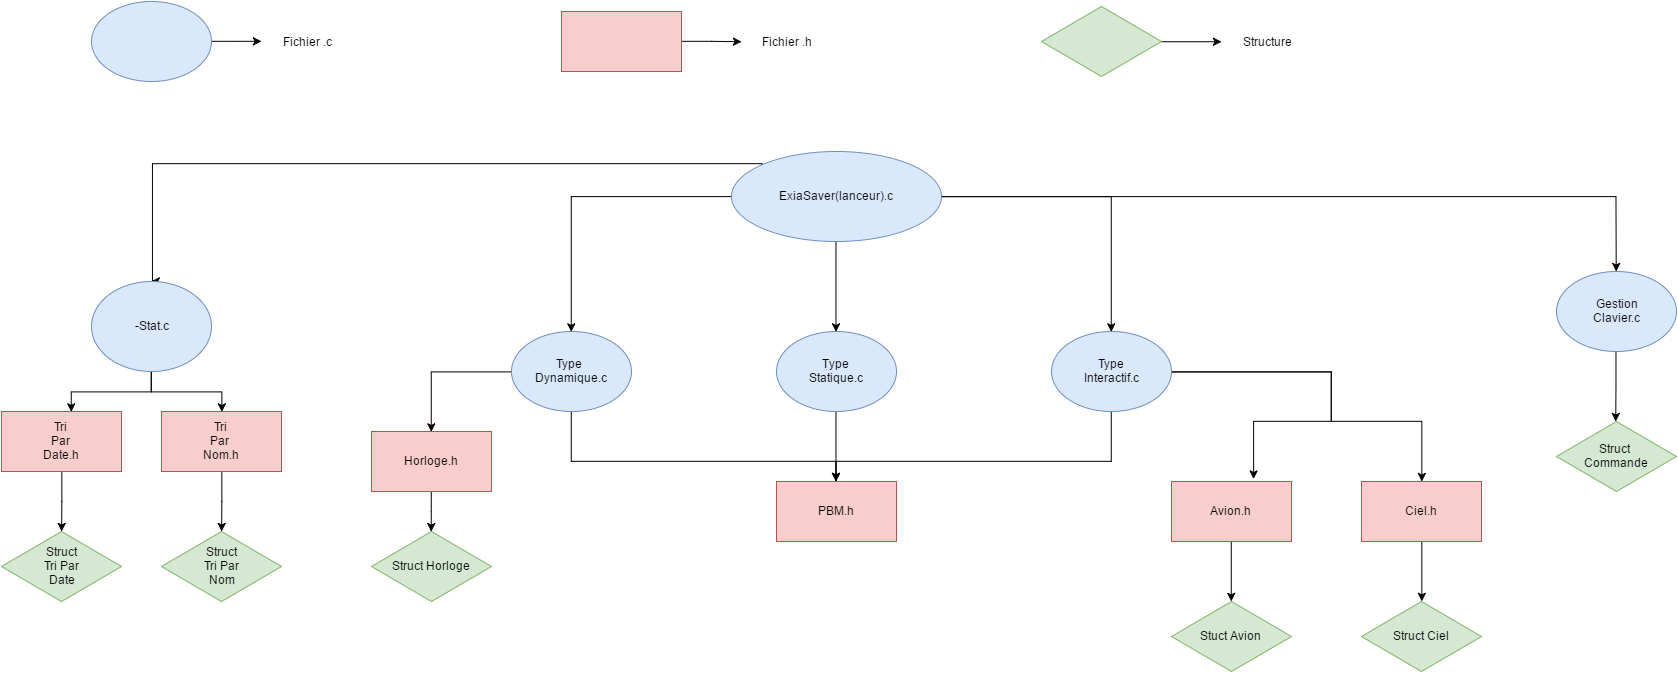

The diagram above was exported from draw.io. Its source (the exported page's mxGraphModel, read from the mxfile embedded in the PNG):
<mxGraphModel dx="2482" dy="1649" grid="0" gridSize="10" guides="0" tooltips="1" connect="1" arrows="1" fold="1" page="0" pageScale="1" pageWidth="826" pageHeight="1169" background="#FFFFFF" math="0" shadow="0">
  <root>
    <mxCell id="0" />
    <mxCell id="1" parent="0" />
    <mxCell id="156" style="edgeStyle=orthogonalEdgeStyle;rounded=0;html=1;exitX=0;exitY=0.5;entryX=0.5;entryY=0;jettySize=auto;orthogonalLoop=1;" edge="1" parent="1" source="139" target="155">
      <mxGeometry relative="1" as="geometry" />
    </mxCell>
    <mxCell id="171" style="edgeStyle=orthogonalEdgeStyle;rounded=0;html=1;exitX=0.5;exitY=1;jettySize=auto;orthogonalLoop=1;" edge="1" parent="1" source="139" target="154">
      <mxGeometry relative="1" as="geometry">
        <Array as="points">
          <mxPoint x="-110" y="50" />
          <mxPoint x="155" y="50" />
        </Array>
      </mxGeometry>
    </mxCell>
    <mxCell id="139" value="Type&amp;nbsp;&lt;div&gt;Dynamique.c&lt;/div&gt;" style="ellipse;whiteSpace=wrap;html=1;fillColor=#dae8fc;strokeColor=#6c8ebf;" vertex="1" parent="1">
      <mxGeometry x="-170" y="-80" width="120" height="80" as="geometry" />
    </mxCell>
    <mxCell id="144" style="edgeStyle=orthogonalEdgeStyle;rounded=0;html=1;exitX=0;exitY=0.5;entryX=0.5;entryY=0;jettySize=auto;orthogonalLoop=1;" edge="1" parent="1" source="140" target="139">
      <mxGeometry relative="1" as="geometry" />
    </mxCell>
    <mxCell id="145" style="edgeStyle=orthogonalEdgeStyle;rounded=0;html=1;exitX=0.5;exitY=1;jettySize=auto;orthogonalLoop=1;entryX=0.5;entryY=0;" edge="1" parent="1" source="140" target="142">
      <mxGeometry relative="1" as="geometry">
        <mxPoint x="110" y="-90" as="targetPoint" />
        <Array as="points" />
      </mxGeometry>
    </mxCell>
    <mxCell id="147" style="edgeStyle=orthogonalEdgeStyle;rounded=0;html=1;exitX=1;exitY=0.5;entryX=0.5;entryY=0;jettySize=auto;orthogonalLoop=1;" edge="1" parent="1" source="140" target="146">
      <mxGeometry relative="1" as="geometry" />
    </mxCell>
    <mxCell id="148" style="edgeStyle=orthogonalEdgeStyle;rounded=0;html=1;exitX=0;exitY=0;jettySize=auto;orthogonalLoop=1;entryX=0.5;entryY=0;" edge="1" parent="1" source="140" target="141">
      <mxGeometry relative="1" as="geometry">
        <mxPoint x="-350" y="-248" as="targetPoint" />
        <Array as="points">
          <mxPoint x="80" y="-248" />
          <mxPoint x="-529" y="-248" />
        </Array>
      </mxGeometry>
    </mxCell>
    <mxCell id="178" style="edgeStyle=orthogonalEdgeStyle;rounded=0;html=1;exitX=1;exitY=0.5;jettySize=auto;orthogonalLoop=1;" edge="1" parent="1" source="140" target="179">
      <mxGeometry relative="1" as="geometry">
        <mxPoint x="944.7058823529412" y="-100" as="targetPoint" />
      </mxGeometry>
    </mxCell>
    <mxCell id="140" value="ExiaSaver(lanceur).c" style="ellipse;whiteSpace=wrap;html=1;fillColor=#dae8fc;strokeColor=#6c8ebf;" vertex="1" parent="1">
      <mxGeometry x="50" y="-260" width="210" height="90" as="geometry" />
    </mxCell>
    <mxCell id="161" style="edgeStyle=orthogonalEdgeStyle;rounded=0;html=1;exitX=0.5;exitY=1;entryX=0.579;entryY=0.008;entryPerimeter=0;jettySize=auto;orthogonalLoop=1;" edge="1" parent="1" source="141" target="159">
      <mxGeometry relative="1" as="geometry" />
    </mxCell>
    <mxCell id="192" style="edgeStyle=orthogonalEdgeStyle;rounded=0;html=1;exitX=0.5;exitY=1;entryX=0.5;entryY=0;jettySize=auto;orthogonalLoop=1;" edge="1" parent="1" source="141" target="157">
      <mxGeometry relative="1" as="geometry" />
    </mxCell>
    <mxCell id="141" value="-Stat.c" style="ellipse;whiteSpace=wrap;html=1;fillColor=#dae8fc;strokeColor=#6c8ebf;" vertex="1" parent="1">
      <mxGeometry x="-589.7058823529411" y="-130" width="120" height="90" as="geometry" />
    </mxCell>
    <mxCell id="152" style="edgeStyle=orthogonalEdgeStyle;rounded=0;html=1;exitX=0.5;exitY=1;jettySize=auto;orthogonalLoop=1;" edge="1" parent="1" source="142">
      <mxGeometry relative="1" as="geometry">
        <mxPoint x="109.64705882352928" y="100" as="targetPoint" />
        <Array as="points">
          <mxPoint x="155" y="100" />
        </Array>
      </mxGeometry>
    </mxCell>
    <mxCell id="142" value="Type&lt;div&gt;Statique.c&lt;/div&gt;" style="ellipse;whiteSpace=wrap;html=1;fillColor=#dae8fc;strokeColor=#6c8ebf;" vertex="1" parent="1">
      <mxGeometry x="95" y="-80" width="120" height="80" as="geometry" />
    </mxCell>
    <mxCell id="153" style="edgeStyle=orthogonalEdgeStyle;rounded=0;html=1;exitX=0.5;exitY=1;jettySize=auto;orthogonalLoop=1;" edge="1" parent="1" source="146" target="154">
      <mxGeometry relative="1" as="geometry">
        <mxPoint x="109.99999999999955" y="100" as="targetPoint" />
        <Array as="points">
          <mxPoint x="430" y="50" />
          <mxPoint x="155" y="50" />
        </Array>
      </mxGeometry>
    </mxCell>
    <mxCell id="176" style="edgeStyle=orthogonalEdgeStyle;rounded=0;html=1;exitX=1;exitY=0.5;entryX=0.682;entryY=-0.041;entryPerimeter=0;jettySize=auto;orthogonalLoop=1;" edge="1" parent="1" source="146" target="172">
      <mxGeometry relative="1" as="geometry">
        <Array as="points">
          <mxPoint x="650" y="-40" />
          <mxPoint x="650" y="10" />
          <mxPoint x="572" y="10" />
        </Array>
      </mxGeometry>
    </mxCell>
    <mxCell id="177" style="edgeStyle=orthogonalEdgeStyle;rounded=0;html=1;exitX=1;exitY=0.5;jettySize=auto;orthogonalLoop=1;" edge="1" parent="1" source="146" target="173">
      <mxGeometry relative="1" as="geometry">
        <mxPoint x="770" y="-39.529411764705856" as="targetPoint" />
        <Array as="points">
          <mxPoint x="650" y="-40" />
          <mxPoint x="650" y="10" />
          <mxPoint x="740" y="10" />
        </Array>
      </mxGeometry>
    </mxCell>
    <mxCell id="146" value="Type&lt;div&gt;Interactif.c&lt;/div&gt;" style="ellipse;whiteSpace=wrap;html=1;fillColor=#dae8fc;strokeColor=#6c8ebf;" vertex="1" parent="1">
      <mxGeometry x="370" y="-80" width="120" height="80" as="geometry" />
    </mxCell>
    <mxCell id="154" value="PBM.h" style="whiteSpace=wrap;html=1;fillColor=#f8cecc;strokeColor=#b85450;" vertex="1" parent="1">
      <mxGeometry x="94.99999999999955" y="70" width="120" height="60" as="geometry" />
    </mxCell>
    <mxCell id="166" style="edgeStyle=orthogonalEdgeStyle;rounded=0;html=1;exitX=0.5;exitY=1;jettySize=auto;orthogonalLoop=1;" edge="1" parent="1" source="155" target="167">
      <mxGeometry relative="1" as="geometry">
        <mxPoint x="-250.47058823529414" y="140" as="targetPoint" />
      </mxGeometry>
    </mxCell>
    <mxCell id="155" value="Horloge.h" style="whiteSpace=wrap;html=1;fillColor=#f8cecc;strokeColor=#b85450;" vertex="1" parent="1">
      <mxGeometry x="-310" y="20" width="120" height="60" as="geometry" />
    </mxCell>
    <mxCell id="165" style="edgeStyle=orthogonalEdgeStyle;rounded=0;html=1;exitX=0.5;exitY=1;jettySize=auto;orthogonalLoop=1;" edge="1" parent="1" source="157">
      <mxGeometry relative="1" as="geometry">
        <mxPoint x="-459.8823529411766" y="120" as="targetPoint" />
      </mxGeometry>
    </mxCell>
    <mxCell id="157" value="Tri&lt;div&gt;Par&amp;nbsp;&lt;/div&gt;&lt;div&gt;Nom.h&lt;/div&gt;" style="whiteSpace=wrap;html=1;fillColor=#f8cecc;strokeColor=#b85450;" vertex="1" parent="1">
      <mxGeometry x="-520" width="120" height="60" as="geometry" />
    </mxCell>
    <mxCell id="164" style="edgeStyle=orthogonalEdgeStyle;rounded=0;html=1;exitX=0.5;exitY=1;jettySize=auto;orthogonalLoop=1;" edge="1" parent="1" source="159">
      <mxGeometry relative="1" as="geometry">
        <mxPoint x="-619.8823529411766" y="120" as="targetPoint" />
      </mxGeometry>
    </mxCell>
    <mxCell id="159" value="Tri&lt;div&gt;Par&lt;/div&gt;&lt;div&gt;Date.h&lt;/div&gt;" style="whiteSpace=wrap;html=1;fillColor=#f8cecc;strokeColor=#b85450;" vertex="1" parent="1">
      <mxGeometry x="-680" width="120" height="60" as="geometry" />
    </mxCell>
    <mxCell id="167" value="Struct Horloge" style="rhombus;whiteSpace=wrap;html=1;fillColor=#d5e8d4;strokeColor=#82b366;" vertex="1" parent="1">
      <mxGeometry x="-310" y="120" width="120" height="70" as="geometry" />
    </mxCell>
    <mxCell id="169" value="Struct&lt;div&gt;Tri Par&lt;/div&gt;&lt;div&gt;Date&lt;/div&gt;" style="rhombus;whiteSpace=wrap;html=1;fillColor=#d5e8d4;strokeColor=#82b366;" vertex="1" parent="1">
      <mxGeometry x="-680" y="120" width="120" height="70" as="geometry" />
    </mxCell>
    <mxCell id="170" value="Struct&lt;div&gt;Tri Par&lt;/div&gt;&lt;div&gt;Nom&lt;/div&gt;" style="rhombus;whiteSpace=wrap;html=1;fillColor=#d5e8d4;strokeColor=#82b366;" vertex="1" parent="1">
      <mxGeometry x="-520" y="120" width="120" height="70" as="geometry" />
    </mxCell>
    <mxCell id="190" style="edgeStyle=orthogonalEdgeStyle;rounded=0;html=1;exitX=0.5;exitY=1;entryX=0.5;entryY=0;jettySize=auto;orthogonalLoop=1;" edge="1" parent="1" source="172" target="188">
      <mxGeometry relative="1" as="geometry" />
    </mxCell>
    <mxCell id="172" value="Avion.h" style="whiteSpace=wrap;html=1;fillColor=#f8cecc;strokeColor=#b85450;" vertex="1" parent="1">
      <mxGeometry x="490" y="70" width="120" height="60" as="geometry" />
    </mxCell>
    <mxCell id="189" style="edgeStyle=orthogonalEdgeStyle;rounded=0;html=1;exitX=0.5;exitY=1;entryX=0.5;entryY=0;jettySize=auto;orthogonalLoop=1;" edge="1" parent="1" source="173" target="186">
      <mxGeometry relative="1" as="geometry" />
    </mxCell>
    <mxCell id="173" value="Ciel.h" style="whiteSpace=wrap;html=1;fillColor=#f8cecc;strokeColor=#b85450;" vertex="1" parent="1">
      <mxGeometry x="680" y="70" width="120" height="60" as="geometry" />
    </mxCell>
    <mxCell id="184" style="edgeStyle=orthogonalEdgeStyle;rounded=0;html=1;exitX=0.5;exitY=1;jettySize=auto;orthogonalLoop=1;" edge="1" parent="1" source="179">
      <mxGeometry relative="1" as="geometry">
        <mxPoint x="934.2352941176468" y="10" as="targetPoint" />
      </mxGeometry>
    </mxCell>
    <mxCell id="179" value="Gestion&lt;div&gt;Clavier.c&lt;/div&gt;" style="ellipse;whiteSpace=wrap;html=1;fillColor=#dae8fc;strokeColor=#6c8ebf;" vertex="1" parent="1">
      <mxGeometry x="874.7058823529414" y="-140" width="120" height="80" as="geometry" />
    </mxCell>
    <mxCell id="185" value="Struct&amp;nbsp;&lt;div&gt;Commande&lt;/div&gt;" style="rhombus;whiteSpace=wrap;html=1;fillColor=#d5e8d4;strokeColor=#82b366;" vertex="1" parent="1">
      <mxGeometry x="875" y="10" width="120" height="70" as="geometry" />
    </mxCell>
    <mxCell id="186" value="Struct Ciel" style="rhombus;whiteSpace=wrap;html=1;fillColor=#d5e8d4;strokeColor=#82b366;" vertex="1" parent="1">
      <mxGeometry x="680" y="190" width="120" height="70" as="geometry" />
    </mxCell>
    <mxCell id="188" value="Stuct Avion" style="rhombus;whiteSpace=wrap;html=1;fillColor=#d5e8d4;strokeColor=#82b366;" vertex="1" parent="1">
      <mxGeometry x="490" y="190" width="120" height="70" as="geometry" />
    </mxCell>
    <mxCell id="197" style="edgeStyle=orthogonalEdgeStyle;rounded=0;html=1;exitX=1;exitY=0.5;jettySize=auto;orthogonalLoop=1;" edge="1" parent="1" source="193">
      <mxGeometry relative="1" as="geometry">
        <mxPoint x="59.999999999999545" y="-369.7647058823529" as="targetPoint" />
      </mxGeometry>
    </mxCell>
    <mxCell id="193" value="" style="whiteSpace=wrap;html=1;fillColor=#f8cecc;strokeColor=#b85450;" vertex="1" parent="1">
      <mxGeometry x="-120" y="-400" width="120" height="60" as="geometry" />
    </mxCell>
    <mxCell id="196" style="edgeStyle=orthogonalEdgeStyle;rounded=0;html=1;exitX=1;exitY=0.5;jettySize=auto;orthogonalLoop=1;" edge="1" parent="1" source="194" target="195">
      <mxGeometry relative="1" as="geometry" />
    </mxCell>
    <mxCell id="194" value="" style="ellipse;whiteSpace=wrap;html=1;fillColor=#dae8fc;strokeColor=#6c8ebf;" vertex="1" parent="1">
      <mxGeometry x="-590" y="-410" width="120" height="80" as="geometry" />
    </mxCell>
    <mxCell id="195" value="Fichier .c" style="text;html=1;strokeColor=none;fillColor=none;align=center;verticalAlign=middle;whiteSpace=wrap;" vertex="1" parent="1">
      <mxGeometry x="-420" y="-380" width="90" height="20" as="geometry" />
    </mxCell>
    <mxCell id="198" value="Fichier .h" style="text;html=1;strokeColor=none;fillColor=none;align=center;verticalAlign=middle;whiteSpace=wrap;" vertex="1" parent="1">
      <mxGeometry x="60" y="-380" width="90" height="20" as="geometry" />
    </mxCell>
    <mxCell id="199" style="edgeStyle=orthogonalEdgeStyle;rounded=0;html=1;exitX=1;exitY=0.5;jettySize=auto;orthogonalLoop=1;" edge="1" parent="1">
      <mxGeometry x="480.2352941176473" y="-369.7647058823529" as="geometry">
        <mxPoint x="539.9999999999995" y="-369.7647058823529" as="targetPoint" />
        <mxPoint x="480.2352941176473" y="-369.7647058823529" as="sourcePoint" />
      </mxGeometry>
    </mxCell>
    <mxCell id="201" value="Structure" style="text;html=1;strokeColor=none;fillColor=none;align=center;verticalAlign=middle;whiteSpace=wrap;" vertex="1" parent="1">
      <mxGeometry x="540" y="-380" width="90" height="20" as="geometry" />
    </mxCell>
    <mxCell id="202" value="" style="rhombus;whiteSpace=wrap;html=1;fillColor=#d5e8d4;strokeColor=#82b366;" vertex="1" parent="1">
      <mxGeometry x="360" y="-405" width="120" height="70" as="geometry" />
    </mxCell>
  </root>
</mxGraphModel>